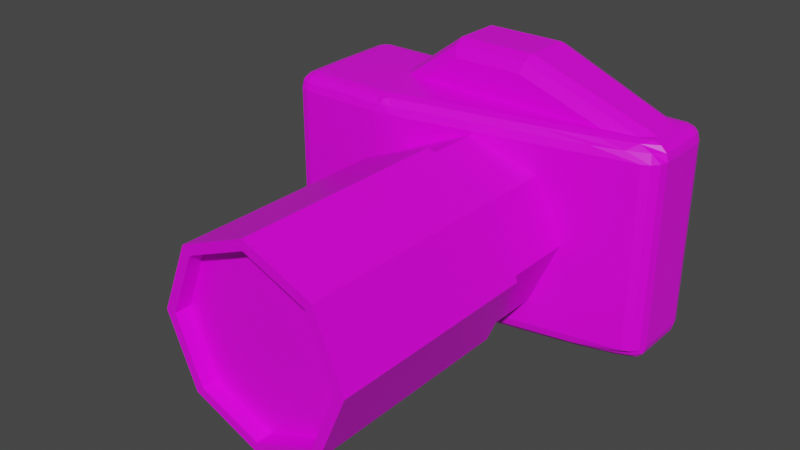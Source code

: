 # Source: Camera.blend  (saved by Blender 2.82.7; exported with 4.5.12 LTS)
import bpy
from mathutils import Matrix  # noqa: F401  (used for matrix-valued properties, if any)

bpy.ops.wm.read_factory_settings(use_empty=True)
scene = bpy.context.scene
scene.name = 'Scene'

# ---- collections
col_collection = bpy.data.collections.new('Collection'); scene.collection.children.link(col_collection)

# ---- images (referenced by path relative to the original .blend; pixels are not part of the script)
import os
ASSET_DIR = os.environ.get("B2B_ASSET_DIR", "")  # directory of the original .blend (textures are referenced by path, not embedded)
HERE = os.path.dirname(os.path.abspath(__file__))  # packed textures are extracted next to this script under _unpacked/

def load_image(name, relpath, width, height, colorspace="sRGB"):
    """Load a texture the original file referenced (path relative to the .blend, or extracted next to this script)."""
    p = next((c for c in (os.path.join(HERE, relpath), os.path.join(ASSET_DIR, relpath)) if relpath and os.path.exists(c)), "")
    if p:
        img = bpy.data.images.load(p, check_existing=True)
        img.name = name
    else:  # same state as the original file: an image datablock whose file is absent (Cycles renders it pink)
        img = bpy.data.images.new(name, width, height)
        img.source = "FILE"
        img.filepath = "//" + (relpath or name)
    img.colorspace_settings.name = colorspace
    return img
img_allcolors_png = load_image('allColors.png', 'allColors.png', 1024, 1024, 'sRGB')

# ---- materials (node trees are filled in below, after node groups)
mat_material = bpy.data.materials.new('Material')
mat_material.alpha_threshold = 0.0
mat_material.use_transparent_shadow = False
mat_material.line_color = (0.0, 0.0, 0.0, 1.0)

# ---- material node trees
mat_material.use_nodes = True; mat_material.node_tree.nodes.clear()
_N = mat_material.node_tree.nodes; _L = mat_material.node_tree.links
n0 = _N.new('ShaderNodeOutputMaterial'); n0.name = 'Material Output'; n0.location = (300, 300)
n1 = _N.new('ShaderNodeBsdfPrincipled'); n1.name = 'Principled BSDF'; n1.location = (10, 300)
n1.distribution = 'GGX'
n1.subsurface_method = 'BURLEY'
n1.inputs[2].default_value = 0.4
n1.inputs[3].default_value = 1.45
n1.inputs[27].default_value = (0.0, 0.0, 0.0, 1.0)
n1.inputs[28].default_value = 1.0
n2 = _N.new('ShaderNodeTexImage'); n2.name = 'Image Texture'; n2.location = (-409, 210)
n2.image = img_allcolors_png
_L.new(n1.outputs[0], n0.inputs[0])
_L.new(n2.outputs[0], n1.inputs[0])
n0.is_active_output = True

# ---- world
world_world = bpy.data.worlds.new('World'); scene.world = world_world
world_world.use_nodes = True; world_world.node_tree.nodes.clear()
_N = world_world.node_tree.nodes; _L = world_world.node_tree.links
n0 = _N.new('ShaderNodeOutputWorld'); n0.name = 'World Output'; n0.location = (300, 300)
n1 = _N.new('ShaderNodeBackground'); n1.name = 'Background'; n1.location = (10, 300)
n1.inputs[0].default_value = (0.05088, 0.05088, 0.05088, 1.0)
_L.new(n1.outputs[0], n0.inputs[0])
n0.is_active_output = True
world_world.color = (0.05088, 0.05088, 0.05088)
world_world.use_sun_shadow = False
world_world.sun_shadow_jitter_overblur = 0.0

# ---- meshes
me_cube = bpy.data.meshes.new('Cube')
me_cube.from_pydata([(3.904, 1.086, 1.918), (4.352, 0.6863, 2.758), (4.752, 0.6863, 2.358), (4.352, 1.033, 2.558), (4.552, 1.033, 2.358), (4.543, 0.981, 2.549), (4.552, 0.6863, 2.705), (4.352, 0.886, 2.705), (4.543, 0.8776, 2.653), (4.699, 0.886, 2.358), (4.699, 0.6863, 2.558), (4.647, 0.8776, 2.549), (4.352, 0.6863, -2.758), (3.904, 1.086, -1.918), (4.752, 0.6863, -2.358), (4.352, 0.886, -2.705), (4.552, 0.6863, -2.705), (4.543, 0.8776, -2.653), (4.552, 1.033, -2.358), (4.352, 1.033, -2.558), (4.543, 0.981, -2.549), (4.699, 0.6863, -2.558), (4.699, 0.886, -2.358), (4.647, 0.8776, -2.549), (-1.559, -2.308, 2.322), (-1.99, -1.984, 2.732), (-2.351, -2.384, 2.32), (-1.683, -2.272, 2.519), (-1.809, -2.345, 2.322), (-1.869, -2.31, 2.512), (-2.105, -2.18, 2.667), (-1.84, -2.154, 2.668), (-1.964, -2.256, 2.621), (-2.099, -2.373, 2.321), (-2.236, -2.325, 2.518), (-2.046, -2.327, 2.512), (-1.559, -2.308, -2.322), (-2.351, -2.384, -2.32), (-1.99, -1.984, -2.732), (-1.809, -2.345, -2.322), (-1.683, -2.272, -2.519), (-1.869, -2.31, -2.512), (-2.236, -2.325, -2.518), (-2.099, -2.373, -2.321), (-2.046, -2.327, -2.512), (-1.84, -2.154, -2.668), (-2.105, -2.18, -2.667), (-1.964, -2.256, -2.621), (-1.074, 1.086, 1.918), (-4.752, 0.6863, 2.358), (-4.352, 0.6863, 2.758), (-4.552, 1.033, 2.358), (-4.352, 1.033, 2.558), (-4.543, 0.981, 2.549), (-4.699, 0.6863, 2.558), (-4.699, 0.886, 2.358), (-4.647, 0.8776, 2.549), (-4.352, 0.886, 2.705), (-4.552, 0.6863, 2.705), (-4.543, 0.8776, 2.653), (-4.752, 0.6863, -2.358), (-1.074, 1.086, -1.918), (-4.352, 0.6863, -2.758), (-4.699, 0.886, -2.358), (-4.699, 0.6863, -2.558), (-4.647, 0.8776, -2.549), (-4.352, 1.033, -2.558), (-4.552, 1.033, -2.358), (-4.543, 0.981, -2.549), (-4.552, 0.6863, -2.705), (-4.352, 0.886, -2.705), (-4.543, 0.8776, -2.653), (-4.733, -1.984, 2.332), (-4.325, -2.384, 2.32), (-4.333, -1.984, 2.732), (-4.676, -2.183, 2.326), (-4.68, -1.984, 2.532), (-4.624, -2.175, 2.518), (-4.326, -2.33, 2.522), (-4.526, -2.33, 2.322), (-4.518, -2.278, 2.515), (-4.533, -1.984, 2.678), (-4.329, -2.184, 2.673), (-4.52, -2.175, 2.621), (-4.733, -1.984, -2.332), (-4.333, -1.984, -2.732), (-4.325, -2.384, -2.32), (-4.68, -1.984, -2.532), (-4.676, -2.183, -2.326), (-4.624, -2.175, -2.518), (-4.329, -2.184, -2.673), (-4.533, -1.984, -2.678), (-4.52, -2.175, -2.621), (-4.526, -2.33, -2.322), (-4.326, -2.33, -2.522), (-4.518, -2.278, -2.515), (-4.352, -0.6863, -2.758), (-4.343, -1.486, -2.746), (-4.744, -1.486, -2.346), (-4.752, -0.6863, -2.358), (-4.351, -0.9394, -2.756), (-4.548, -0.6863, -2.699), (-4.554, -0.9509, -2.694), (-4.54, -1.49, -2.687), (-4.348, -1.232, -2.752), (-4.552, -1.222, -2.69), (-4.748, -1.231, -2.352), (-4.684, -1.49, -2.543), (-4.685, -1.222, -2.556), (-4.693, -0.6863, -2.554), (-4.751, -0.9385, -2.356), (-4.688, -0.9506, -2.56), (-4.744, -1.486, 2.346), (-4.343, -1.486, 2.746), (-4.352, -0.6863, 2.758), (-4.752, -0.6863, 2.358), (-4.684, -1.49, 2.543), (-4.748, -1.231, 2.352), (-4.685, -1.222, 2.556), (-4.348, -1.232, 2.752), (-4.54, -1.49, 2.687), (-4.552, -1.222, 2.69), (-4.548, -0.6863, 2.699), (-4.351, -0.9394, 2.756), (-4.554, -0.9509, 2.694), (-4.751, -0.9385, 2.356), (-4.693, -0.6863, 2.554), (-4.688, -0.9506, 2.56), (4.359, -1.162, 2.356), (4.752, -0.6863, 2.358), (4.352, -0.6863, 2.758), (0.582, -1.486, 2.746), (4.552, -1.066, 2.357), (3.174, -1.332, 2.546), (3.936, -1.132, 2.557), (4.693, -0.6863, 2.554), (4.694, -0.8934, 2.357), (4.458, -0.9159, 2.561), (3.847, -0.8171, 2.757), (4.548, -0.6863, 2.699), (4.161, -0.8882, 2.694), (1.792, -1.451, 2.689), (2.467, -1.111, 2.752), (3.25, -1.145, 2.691), (4.359, -1.162, -2.356), (0.582, -1.486, -2.746), (4.352, -0.6863, -2.758), (4.752, -0.6863, -2.358), (3.174, -1.332, -2.546), (4.552, -1.066, -2.357), (3.936, -1.132, -2.557), (2.467, -1.111, -2.756), (1.792, -1.451, -2.689), (3.25, -1.145, -2.692), (4.548, -0.6863, -2.699), (3.847, -0.8171, -2.76), (4.161, -0.8882, -2.695), (4.694, -0.8934, -2.357), (4.693, -0.6863, -2.554), (4.458, -0.9159, -2.561), (0.4233, -1.405, 2.251), (0.4233, -4.199, 2.239), (2.044, -1.404, 1.58), (2.044, -4.198, 1.567), (2.715, -1.402, -0.04073), (2.715, -4.195, -0.05333), (2.044, -1.399, -1.661), (2.044, -4.193, -1.674), (0.4233, -1.398, -2.333), (0.4233, -4.192, -2.345), (-1.197, -1.399, -1.661), (-1.197, -4.193, -1.674), (-1.869, -1.402, -0.04073), (-1.869, -4.195, -0.05333), (-1.197, -1.404, 1.58), (-1.197, -4.198, 1.567), (0.4233, -3.486, 2.445), (0.4233, -9.021, 2.171), (2.181, -3.484, 1.717), (1.997, -9.019, 1.52), (2.909, -3.48, -0.0402), (2.648, -9.015, -0.05386), (2.181, -3.475, -1.798), (1.997, -9.011, -1.627), (0.4233, -3.473, -2.525), (0.4233, -9.009, -2.279), (-1.334, -3.475, -1.798), (-1.15, -9.011, -1.627), (-2.062, -3.48, -0.0402), (-1.802, -9.015, -0.05386), (-1.334, -3.484, 1.717), (-1.15, -9.019, 1.52), (-2.009, -0.8236, 2.67), (-2.685, -0.4242, 2.66), (-2.487, -0.7066, 2.665), (-0.8676, -0.8236, 3.52), (-1.0, -0.4241, 3.92), (-0.9612, -0.7066, 3.803), (-2.685, 0.5405, 2.649), (-0.8033, 0.9966, 2.828), (-2.494, 0.8199, 2.647), (-0.7951, 1.058, 3.329), (-1.0, 0.7754, 3.92), (-0.9602, 1.038, 3.805), (4.493, -0.4242, 2.709), (3.272, -0.8236, 2.714), (4.125, -0.7066, 2.716), (0.933, -0.8236, 3.52), (1.0, -0.4241, 3.92), (0.9804, -0.7066, 3.803), (0.8956, 0.9886, 2.818), (4.544, 0.3935, 2.679), (4.22, 0.6821, 2.668), (1.0, 0.7754, 3.92), (0.8928, 1.016, 3.34), (0.9792, 1.025, 3.808), (2.181, -9.02, 1.704), (0.4233, -9.022, 2.431), (2.909, -9.015, -0.05386), (2.181, -9.011, -1.811), (0.4233, -9.009, -2.539), (-1.334, -9.011, -1.811), (-2.062, -9.015, -0.05386), (-1.334, -9.02, 1.704), (1.639, -8.609, 1.163), (0.4233, -8.611, 1.667), (2.143, -8.606, -0.05276), (1.639, -8.603, -1.269), (0.4233, -8.601, -1.772), (-0.7927, -8.603, -1.269), (-1.296, -8.606, -0.05276), (-0.7927, -8.609, 1.163), (-4.352, 1.086, -2.358), (4.352, 1.086, -2.358), (4.352, 1.086, 2.358), (-4.352, 1.086, 2.358), (-1.074, 0.8947, -1.918), (3.904, 0.8947, -1.918), (3.904, 0.8947, 1.918), (-1.074, 0.8947, 1.918), (-0.8641, 1.104, 3.527), (-2.031, 0.9277, 2.647), (0.9288, 1.059, 3.538), (3.403, 0.8157, 2.661), (-0.7283, 1.129, 3.257), (-0.7343, 1.079, 2.887), (0.8275, 1.089, 3.266), (0.8296, 1.073, 2.878), (-0.794, 1.136, 3.323), (-0.8021, 1.074, 2.821), (0.894, 1.093, 3.333), (0.8967, 1.066, 2.811), (-0.8081, 0.6582, 3.298), (-0.8141, 0.6079, 2.928), (0.7477, 0.6178, 3.307), (0.7498, 0.602, 2.919), (1.997, -8.61, 1.521), (0.4233, -8.612, 2.172), (2.648, -8.606, -0.05276), (1.997, -8.602, -1.626), (0.4233, -8.6, -2.278), (-1.15, -8.602, -1.626), (-1.802, -8.606, -0.05276), (-1.15, -8.61, 1.521), (1.819, -8.61, 1.343), (0.4233, -8.611, 1.921), (2.397, -8.606, -0.05276), (1.819, -8.602, -1.448), (0.4233, -8.601, -2.027), (-0.9724, -8.602, -1.448), (-1.551, -8.606, -0.05276), (-0.9724, -8.61, 1.343)], [], [(62, 12, 146, 96), (74, 25, 131, 113), (84, 72, 112, 98), (24, 36, 144, 128), (1, 50, 114, 130), (14, 2, 129, 147), (37, 26, 73, 86), (38, 85, 97, 145), (99, 115, 49, 60), (234, 3, 5, 4), (3, 7, 8, 5), (1, 6, 8, 7), (6, 10, 11, 8), (2, 9, 11, 10), (9, 4, 5, 11), (5, 8, 11), (12, 15, 17, 16), (15, 19, 20, 17), (233, 18, 20, 19), (18, 22, 23, 20), (14, 21, 23, 22), (21, 16, 17, 23), (17, 20, 23), (24, 27, 29, 28), (27, 31, 32, 29), (25, 30, 32, 31), (30, 34, 35, 32), (26, 33, 35, 34), (33, 28, 29, 35), (29, 32, 35), (36, 39, 41, 40), (39, 43, 44, 41), (37, 42, 44, 43), (42, 46, 47, 44), (38, 45, 47, 46), (45, 40, 41, 47), (41, 44, 47), (235, 51, 53, 52), (51, 55, 56, 53), (49, 54, 56, 55), (54, 58, 59, 56), (50, 57, 59, 58), (57, 52, 53, 59), (53, 56, 59), (60, 63, 65, 64), (63, 67, 68, 65), (232, 66, 68, 67), (66, 70, 71, 68), (62, 69, 71, 70), (69, 64, 65, 71), (65, 68, 71), (72, 75, 77, 76), (75, 79, 80, 77), (73, 78, 80, 79), (78, 82, 83, 80), (74, 81, 83, 82), (81, 76, 77, 83), (77, 80, 83), (84, 87, 89, 88), (87, 91, 92, 89), (85, 90, 92, 91), (90, 94, 95, 92), (86, 93, 95, 94), (93, 88, 89, 95), (89, 92, 95), (96, 100, 102, 101), (100, 104, 105, 102), (97, 103, 105, 104), (103, 107, 108, 105), (98, 106, 108, 107), (106, 110, 111, 108), (99, 109, 111, 110), (109, 101, 102, 111), (102, 105, 108, 111), (112, 116, 118, 117), (116, 120, 121, 118), (113, 119, 121, 120), (119, 123, 124, 121), (114, 122, 124, 123), (122, 126, 127, 124), (115, 125, 127, 126), (125, 117, 118, 127), (118, 121, 124, 127), (128, 132, 134, 133), (132, 136, 137, 134), (129, 135, 137, 136), (135, 139, 140, 137), (130, 138, 140, 139), (138, 142, 143, 140), (131, 141, 143, 142), (141, 133, 134, 143), (134, 137, 140, 143), (144, 148, 150, 149), (148, 152, 153, 150), (145, 151, 153, 152), (151, 155, 156, 153), (146, 154, 156, 155), (154, 158, 159, 156), (147, 157, 159, 158), (157, 149, 150, 159), (150, 153, 156, 159), (62, 96, 101, 69), (69, 101, 109, 64), (64, 109, 99, 60), (12, 62, 70, 15), (15, 70, 66, 19), (19, 66, 232, 233), (2, 14, 22, 9), (9, 22, 18, 4), (4, 18, 233, 234), (98, 112, 117, 106), (106, 117, 125, 110), (110, 125, 115, 99), (128, 144, 149, 132), (132, 149, 157, 136), (136, 157, 147, 129), (235, 232, 67, 51), (51, 67, 63, 55), (55, 63, 60, 49), (130, 114, 123, 138), (138, 123, 119, 142), (142, 119, 113, 131), (1, 130, 139, 6), (6, 139, 135, 10), (10, 135, 129, 2), (96, 146, 155, 100), (100, 155, 151, 104), (104, 151, 145, 97), (114, 50, 58, 122), (122, 58, 54, 126), (126, 54, 49, 115), (50, 1, 7, 57), (57, 7, 3, 52), (52, 3, 234, 235), (146, 12, 16, 154), (154, 16, 21, 158), (158, 21, 14, 147), (86, 73, 79, 93), (93, 79, 75, 88), (88, 75, 72, 84), (26, 37, 43, 33), (33, 43, 39, 28), (28, 39, 36, 24), (25, 74, 82, 30), (30, 82, 78, 34), (34, 78, 73, 26), (85, 38, 46, 90), (90, 46, 42, 94), (94, 42, 37, 86), (97, 85, 91, 103), (103, 91, 87, 107), (107, 87, 84, 98), (74, 113, 120, 81), (81, 120, 116, 76), (76, 116, 112, 72), (131, 25, 31, 141), (141, 31, 27, 133), (133, 27, 24, 128), (38, 145, 152, 45), (45, 152, 148, 40), (40, 148, 144, 36), (48, 0, 238, 239), (160, 161, 163, 162), (162, 163, 165, 164), (164, 165, 167, 166), (166, 167, 169, 168), (168, 169, 171, 170), (170, 171, 173, 172), (163, 161, 175, 173, 171, 169, 167, 165), (172, 173, 175, 174), (174, 175, 161, 160), (160, 162, 164, 166, 168, 170, 172, 174), (176, 217, 216, 178), (178, 216, 218, 180), (180, 218, 219, 182), (182, 219, 220, 184), (184, 220, 221, 186), (186, 221, 222, 188), (191, 189, 262, 263), (188, 222, 223, 190), (190, 223, 217, 176), (176, 178, 180, 182, 184, 186, 188, 190), (205, 207, 195, 192), (211, 213, 208, 204), (213, 202, 196, 208), (193, 196, 202, 198), (214, 210, 251, 250), (192, 195, 197, 194), (194, 197, 196, 193), (240, 241, 200, 203), (203, 200, 198, 202), (202, 213, 215, 203), (203, 215, 242, 240), (213, 211, 212, 215), (215, 212, 243, 242), (207, 205, 206, 209), (209, 206, 204, 208), (208, 196, 197, 209), (209, 197, 195, 207), (198, 200, 241, 243, 212, 211, 204, 206, 205, 192, 194, 193), (177, 179, 216, 217), (179, 181, 218, 216), (181, 183, 219, 218), (183, 185, 220, 219), (185, 187, 221, 220), (187, 189, 222, 221), (189, 191, 223, 222), (191, 177, 217, 223), (224, 225, 231, 230, 229, 228, 227, 226), (187, 185, 260, 261), (183, 181, 258, 259), (179, 177, 257, 256), (177, 191, 263, 257), (189, 187, 261, 262), (185, 183, 259, 260), (181, 179, 256, 258), (61, 13, 233, 232), (13, 0, 234, 233), (48, 61, 232, 235), (0, 48, 235, 234), (236, 239, 238, 237), (0, 13, 237, 238), (61, 48, 239, 236), (13, 61, 236, 237), (201, 199, 241, 240), (214, 201, 240, 242), (210, 214, 242, 243), (199, 210, 243, 241), (246, 247, 255, 254), (199, 201, 248, 249), (210, 199, 249, 251), (201, 214, 250, 248), (244, 245, 249, 248), (246, 244, 248, 250), (247, 246, 250, 251), (245, 247, 251, 249), (253, 252, 254, 255), (245, 244, 252, 253), (247, 245, 253, 255), (244, 246, 254, 252), (265, 264, 256, 257), (264, 266, 258, 256), (266, 267, 259, 258), (267, 268, 260, 259), (268, 269, 261, 260), (269, 270, 262, 261), (270, 271, 263, 262), (271, 265, 257, 263), (225, 224, 264, 265), (224, 226, 266, 264), (226, 227, 267, 266), (227, 228, 268, 267), (228, 229, 269, 268), (229, 230, 270, 269), (230, 231, 271, 270), (231, 225, 265, 271)])
_uv = me_cube.uv_layers.new(name='UVMap')
_uv.uv.foreach_set('vector', [0.9847, 0.02941, 0.9847, 0.02941, 0.9847, 0.02941, 0.9847, 0.02941, 0.9847, 0.02941, 0.9847, 0.02941, 0.9847, 0.02941, 0.9847, 0.02941, 0.9847, 0.02941, 0.9847, 0.02941, 0.9847, 0.02941, 0.9847, 0.02941, 0.9847, 0.02941, 0.9847, 0.02941, 0.9847, 0.02941, 0.9847, 0.02941, 0.9847, 0.02941, 0.9847, 0.02941, 0.9847, 0.02941, 0.9847, 0.02941, 0.9847, 0.02941, 0.9847, 0.02941, 0.9847, 0.02941, 0.9847, 0.02941, 0.9847, 0.02941, 0.9847, 0.02941, 0.9847, 0.02941, 0.9847, 0.02941, 0.9847, 0.02941, 0.9847, 0.02941, 0.9847, 0.02941, 0.9847, 0.02941, 0.9847, 0.02941, 0.9847, 0.02941, 0.9847, 0.02941, 0.9847, 0.02941, 0.9847, 0.02941, 0.9847, 0.02941, 0.9847, 0.02941, 0.9847, 0.02941, 0.9847, 0.02941, 0.9847, 0.02941, 0.9847, 0.02941, 0.9847, 0.02941, 0.9847, 0.02941, 0.9847, 0.02941, 0.9847, 0.02941, 0.9847, 0.02941, 0.9847, 0.02941, 0.9847, 0.02941, 0.9847, 0.02941, 0.9847, 0.02941, 0.9847, 0.02941, 0.9847, 0.02941, 0.9847, 0.02941, 0.9847, 0.02941, 0.9847, 0.02941, 0.9847, 0.02941, 0.9847, 0.02941, 0.9847, 0.02941, 0.9847, 0.02941, 0.9847, 0.02941, 0.9847, 0.02941, 0.9847, 0.02941, 0.9847, 0.02941, 0.9847, 0.02941, 0.9847, 0.02941, 0.9847, 0.02941, 0.9847, 0.02941, 0.9847, 0.02941, 0.9847, 0.02941, 0.9847, 0.02941, 0.9847, 0.02941, 0.9847, 0.02941, 0.9847, 0.02941, 0.9847, 0.02941, 0.9847, 0.02941, 0.9847, 0.02941, 0.9847, 0.02941, 0.9847, 0.02941, 0.9847, 0.02941, 0.9847, 0.02941, 0.9847, 0.02941, 0.9847, 0.02941, 0.9847, 0.02941, 0.9847, 0.02941, 0.9847, 0.02941, 0.9847, 0.02941, 0.9847, 0.02941, 0.9847, 0.02941, 0.9847, 0.02941, 0.9847, 0.02941, 0.9847, 0.02941, 0.9847, 0.02941, 0.9847, 0.02941, 0.9847, 0.02941, 0.9847, 0.02941, 0.9847, 0.02941, 0.9847, 0.02941, 0.9847, 0.02941, 0.9847, 0.02941, 0.9847, 0.02941, 0.9847, 0.02941, 0.9847, 0.02941, 0.9847, 0.02941, 0.9847, 0.02941, 0.9847, 0.02941, 0.9847, 0.02941, 0.9847, 0.02941, 0.9847, 0.02941, 0.9847, 0.02941, 0.9847, 0.02941, 0.9847, 0.02941, 0.9847, 0.02941, 0.9847, 0.02941, 0.9847, 0.02941, 0.9847, 0.02941, 0.9847, 0.02941, 0.9847, 0.02941, 0.9847, 0.02941, 0.9847, 0.02941, 0.9847, 0.02941, 0.9847, 0.02941, 0.9847, 0.02941, 0.9847, 0.02941, 0.9847, 0.02941, 0.9847, 0.02941, 0.9847, 0.02941, 0.9847, 0.02941, 0.9847, 0.02941, 0.9847, 0.02941, 0.9847, 0.02941, 0.9847, 0.02941, 0.9847, 0.02941, 0.9847, 0.02941, 0.9847, 0.02941, 0.9847, 0.02941, 0.9847, 0.02941, 0.9847, 0.02941, 0.9847, 0.02941, 0.9847, 0.02941, 0.9847, 0.02941, 0.9847, 0.02941, 0.9847, 0.02941, 0.9847, 0.02941, 0.9847, 0.02941, 0.9847, 0.02941, 0.9847, 0.02941, 0.9847, 0.02941, 0.9847, 0.02941, 0.9847, 0.02941, 0.9847, 0.02941, 0.9847, 0.02941, 0.9847, 0.02941, 0.9847, 0.02941, 0.9847, 0.02941, 0.9847, 0.02941, 0.9847, 0.02941, 0.9847, 0.02941, 0.9847, 0.02941, 0.9841, 0.02995, 0.9841, 0.02995, 0.9841, 0.02995, 0.9841, 0.02995, 0.9841, 0.02995, 0.9841, 0.02995, 0.9841, 0.02995, 0.9841, 0.02995, 0.9847, 0.02941, 0.9847, 0.02941, 0.9847, 0.02941, 0.9847, 0.02941, 0.9847, 0.02941, 0.9847, 0.02941, 0.9847, 0.02941, 0.9847, 0.02941, 0.9847, 0.02941, 0.9847, 0.02941, 0.9847, 0.02941, 0.9847, 0.02941, 0.9847, 0.02941, 0.9847, 0.02941, 0.9847, 0.02941, 0.9847, 0.02941, 0.9847, 0.02941, 0.9847, 0.02941, 0.9847, 0.02941, 0.9847, 0.02941, 0.9847, 0.02941, 0.9847, 0.02941, 0.9847, 0.02941, 0.9847, 0.02941, 0.9847, 0.02941, 0.9847, 0.02941, 0.9847, 0.02941, 0.9847, 0.02941, 0.9847, 0.02941, 0.9847, 0.02941, 0.9847, 0.02941, 0.9847, 0.02941, 0.9847, 0.02941, 0.9847, 0.02941, 0.9847, 0.02941, 0.9847, 0.02941, 0.9847, 0.02941, 0.9847, 0.02941, 0.9847, 0.02941, 0.9847, 0.02941, 0.9847, 0.02941, 0.9847, 0.02941, 0.9847, 0.02941, 0.9847, 0.02941, 0.9847, 0.02941, 0.9847, 0.02941, 0.9847, 0.02941, 0.9847, 0.02941, 0.9847, 0.02941, 0.9847, 0.02941, 0.9847, 0.02941, 0.9847, 0.02941, 0.9847, 0.02941, 0.9847, 0.02941, 0.9847, 0.02941, 0.9847, 0.02941, 0.9847, 0.02941, 0.9847, 0.02941, 0.9847, 0.02941, 0.9847, 0.02941, 0.9847, 0.02941, 0.9847, 0.02941, 0.9847, 0.02941, 0.9847, 0.02941, 0.9847, 0.02941, 0.9847, 0.02941, 0.9847, 0.02941, 0.9847, 0.02941, 0.9847, 0.02941, 0.9847, 0.02941, 0.9847, 0.02941, 0.9847, 0.02941, 0.9847, 0.02941, 0.9847, 0.02941, 0.9847, 0.02941, 0.9847, 0.02941, 0.9847, 0.02941, 0.9847, 0.02941, 0.9847, 0.02941, 0.9847, 0.02941, 0.9847, 0.02941, 0.9847, 0.02941, 0.9847, 0.02941, 0.9847, 0.02941, 0.9847, 0.02941, 0.9847, 0.02941, 0.9847, 0.02941, 0.9847, 0.02941, 0.9847, 0.02941, 0.9847, 0.02941, 0.9847, 0.02941, 0.9847, 0.02941, 0.9847, 0.02941, 0.9847, 0.02941, 0.9847, 0.02941, 0.9847, 0.02941, 0.9847, 0.02941, 0.9847, 0.02941, 0.9847, 0.02941, 0.9847, 0.02941, 0.9847, 0.02941, 0.9847, 0.02941, 0.9847, 0.02941, 0.9847, 0.02941, 0.9847, 0.02941, 0.9847, 0.02941, 0.9847, 0.02941, 0.9847, 0.02941, 0.9847, 0.02941, 0.9847, 0.02941, 0.9847, 0.02941, 0.9847, 0.02941, 0.9847, 0.02941, 0.9847, 0.02941, 0.9847, 0.02941, 0.9847, 0.02941, 0.9847, 0.02941, 0.9847, 0.02941, 0.9847, 0.02941, 0.9847, 0.02941, 0.9847, 0.02941, 0.9847, 0.02941, 0.9847, 0.02941, 0.9847, 0.02941, 0.9847, 0.02941, 0.9847, 0.02941, 0.9847, 0.02941, 0.9847, 0.02941, 0.9847, 0.02941, 0.9847, 0.02941, 0.9847, 0.02941, 0.9847, 0.02941, 0.9847, 0.02941, 0.9847, 0.02941, 0.9847, 0.02941, 0.9847, 0.02941, 0.9847, 0.02941, 0.9847, 0.02941, 0.9847, 0.02941, 0.9847, 0.02941, 0.9847, 0.02941, 0.9847, 0.02941, 0.9847, 0.02941, 0.9847, 0.02941, 0.9847, 0.02941, 0.9847, 0.02941, 0.9847, 0.02941, 0.9847, 0.02941, 0.9847, 0.02941, 0.9847, 0.02941, 0.9847, 0.02941, 0.9847, 0.02941, 0.9847, 0.02941, 0.9847, 0.02941, 0.9847, 0.02941, 0.9847, 0.02941, 0.9847, 0.02941, 0.9847, 0.02941, 0.9847, 0.02941, 0.9847, 0.02941, 0.9847, 0.02941, 0.9847, 0.02941, 0.9847, 0.02941, 0.9847, 0.02941, 0.9847, 0.02941, 0.9847, 0.02941, 0.9847, 0.02941, 0.9847, 0.02941, 0.9847, 0.02941, 0.9847, 0.02941, 0.9847, 0.02941, 0.9847, 0.02941, 0.9847, 0.02941, 0.9847, 0.02941, 0.9847, 0.02941, 0.9847, 0.02941, 0.9847, 0.02941, 0.9847, 0.02941, 0.9847, 0.02941, 0.9847, 0.02941, 0.9847, 0.02941, 0.9847, 0.02941, 0.9847, 0.02941, 0.9847, 0.02941, 0.9847, 0.02941, 0.9847, 0.02941, 0.9847, 0.02941, 0.9847, 0.02941, 0.9847, 0.02941, 0.9847, 0.02941, 0.9847, 0.02941, 0.9847, 0.02941, 0.9847, 0.02941, 0.9847, 0.02941, 0.9847, 0.02941, 0.9847, 0.02941, 0.9847, 0.02941, 0.9847, 0.02941, 0.9847, 0.02941, 0.9847, 0.02941, 0.9847, 0.02941, 0.9847, 0.02941, 0.9847, 0.02941, 0.9847, 0.02941, 0.9847, 0.02941, 0.9847, 0.02941, 0.9847, 0.02941, 0.9847, 0.02941, 0.9847, 0.02941, 0.9847, 0.02941, 0.9847, 0.02941, 0.9847, 0.02941, 0.9847, 0.02941, 0.9847, 0.02941, 0.9847, 0.02941, 0.9847, 0.02941, 0.9847, 0.02941, 0.9847, 0.02941, 0.9847, 0.02941, 0.9847, 0.02941, 0.9847, 0.02941, 0.9847, 0.02941, 0.9847, 0.02941, 0.9847, 0.02941, 0.9847, 0.02941, 0.9847, 0.02941, 0.9847, 0.02941, 0.9847, 0.02941, 0.9847, 0.02941, 0.9847, 0.02941, 0.9847, 0.02941, 0.9847, 0.02941, 0.9847, 0.02941, 0.9847, 0.02941, 0.9847, 0.02941, 0.9847, 0.02941, 0.9847, 0.02941, 0.9847, 0.02941, 0.9847, 0.02941, 0.9847, 0.02941, 0.9847, 0.02941, 0.9847, 0.02941, 0.9847, 0.02941, 0.9847, 0.02941, 0.9847, 0.02941, 0.9847, 0.02941, 0.9847, 0.02941, 0.9847, 0.02941, 0.9847, 0.02941, 0.9847, 0.02941, 0.9847, 0.02941, 0.9847, 0.02941, 0.9847, 0.02941, 0.9847, 0.02941, 0.9847, 0.02941, 0.9847, 0.02941, 0.9847, 0.02941, 0.9847, 0.02941, 0.9847, 0.02941, 0.9847, 0.02941, 0.9847, 0.02941, 0.9847, 0.02941, 0.9847, 0.02941, 0.9847, 0.02941, 0.9847, 0.02941, 0.9847, 0.02941, 0.9847, 0.02941, 0.9847, 0.02941, 0.9847, 0.02941, 0.9847, 0.02941, 0.9847, 0.02941, 0.9847, 0.02941, 0.9847, 0.02941, 0.9847, 0.02941, 0.9847, 0.02941, 0.9847, 0.02941, 0.9847, 0.02941, 0.9847, 0.02941, 0.9847, 0.02941, 0.9847, 0.02941, 0.9847, 0.02941, 0.9847, 0.02941, 0.9847, 0.02941, 0.9847, 0.02941, 0.9847, 0.02941, 0.9847, 0.02941, 0.9847, 0.02941, 0.9847, 0.02941, 0.9847, 0.02941, 0.9847, 0.02941, 0.9847, 0.02941, 0.9847, 0.02941, 0.9847, 0.02941, 0.9847, 0.02941, 0.9847, 0.02941, 0.9847, 0.02941, 0.9847, 0.02941, 0.9847, 0.02941, 0.9847, 0.02941, 0.9847, 0.02941, 0.9847, 0.02941, 0.9847, 0.02941, 0.9847, 0.02941, 0.9847, 0.02941, 0.9847, 0.02941, 0.9847, 0.02941, 0.9847, 0.02941, 0.9847, 0.02941, 0.9847, 0.02941, 0.9847, 0.02941, 0.9847, 0.02941, 0.9847, 0.02941, 0.9847, 0.02941, 0.9847, 0.02941, 0.9847, 0.02941, 0.9847, 0.02941, 0.9847, 0.02941, 0.9847, 0.02941, 0.9847, 0.02941, 0.9847, 0.02941, 0.9847, 0.02941, 0.9847, 0.02941, 0.9847, 0.02941, 0.9847, 0.02941, 0.9847, 0.02941, 0.9847, 0.02941, 0.9847, 0.02941, 0.9847, 0.02941, 0.9847, 0.02941, 0.9847, 0.02941, 0.9847, 0.02941, 0.9847, 0.02941, 0.9847, 0.02941, 0.9847, 0.02941, 0.9847, 0.02941, 0.9847, 0.02941, 0.9847, 0.02941, 0.9847, 0.02941, 0.9847, 0.02941, 0.9847, 0.02941, 0.9847, 0.02941, 0.9847, 0.02941, 0.9847, 0.02941, 0.9847, 0.02941, 0.9847, 0.02941, 0.9847, 0.02941, 0.9847, 0.02941, 0.9847, 0.02941, 0.9847, 0.02941, 0.9847, 0.02941, 0.9847, 0.02941, 0.9847, 0.02941, 0.9847, 0.02941, 0.9847, 0.02941, 0.9847, 0.02941, 0.9847, 0.02941, 0.9847, 0.02941, 0.9847, 0.02941, 0.9847, 0.02941, 0.9847, 0.02941, 0.9847, 0.02941, 0.9847, 0.02941, 0.9847, 0.02941, 0.9847, 0.02941, 0.9847, 0.02941, 0.9847, 0.02941, 0.9847, 0.02941, 0.9847, 0.02941, 0.9847, 0.02941, 0.9847, 0.02941, 0.9847, 0.02941, 0.9847, 0.02941, 0.9847, 0.02941, 0.9847, 0.02941, 0.9847, 0.02941, 0.9847, 0.02941, 0.9847, 0.02941, 0.9847, 0.02941, 0.9847, 0.02941, 0.9847, 0.02941, 0.9847, 0.02941, 0.9847, 0.02941, 0.9847, 0.02941, 0.9847, 0.02941, 0.9847, 0.02941, 0.9847, 0.02941, 0.9847, 0.02941, 0.9847, 0.02941, 0.9847, 0.02941, 0.9847, 0.02941, 0.9847, 0.02941, 0.9847, 0.02941, 0.9847, 0.02941, 0.9847, 0.02941, 0.9847, 0.02941, 0.9847, 0.02941, 0.9847, 0.02941, 0.9847, 0.02941, 0.9847, 0.02941, 0.9847, 0.02941, 0.9847, 0.02941, 0.9847, 0.02941, 0.9847, 0.02941, 0.9847, 0.02941, 0.9847, 0.02941, 0.9847, 0.02941, 0.9847, 0.02941, 0.9847, 0.02941, 0.9847, 0.02941, 0.9847, 0.02941, 0.9847, 0.02941, 0.9847, 0.02941, 0.9847, 0.02941, 0.9847, 0.02941, 0.9847, 0.02941, 0.9847, 0.02941, 0.9847, 0.02941, 0.9847, 0.02941, 0.9847, 0.02941, 0.9847, 0.02941, 0.9847, 0.02941, 0.9847, 0.02941, 0.9847, 0.02941, 0.9847, 0.02941, 0.9847, 0.02941, 0.9847, 0.02941, 0.9847, 0.02941, 0.9847, 0.02941, 0.9847, 0.02941, 0.9847, 0.02941, 0.9847, 0.02941, 0.9847, 0.02941, 0.9847, 0.02941, 0.9847, 0.02941, 0.9847, 0.02941, 0.9847, 0.02941, 0.9847, 0.02941, 0.9847, 0.02941, 0.9847, 0.02941, 0.9847, 0.02941, 0.9847, 0.02941, 0.9847, 0.02941, 0.9847, 0.02941, 0.9847, 0.02941, 0.9847, 0.02941, 0.9847, 0.02941, 0.9847, 0.02941, 0.9847, 0.02941, 0.9847, 0.02941, 0.9847, 0.02941, 0.9847, 0.02941, 0.9847, 0.02941, 0.9847, 0.02941, 0.9847, 0.02941, 0.9847, 0.02941, 0.9847, 0.02941, 0.9847, 0.02941, 0.9847, 0.02941, 0.9847, 0.02941, 0.9847, 0.02941, 0.9847, 0.02941, 0.9847, 0.02941, 0.9847, 0.02941, 0.9847, 0.02941, 0.9847, 0.02941, 0.9847, 0.02941, 0.9847, 0.02941, 0.9847, 0.02941, 0.9847, 0.02941, 0.9847, 0.02941, 0.9847, 0.02941, 0.9847, 0.02941, 0.9847, 0.02941, 0.9847, 0.02941, 0.9847, 0.02941, 0.9847, 0.02941, 0.9847, 0.02941, 0.9847, 0.02941, 0.9847, 0.02941, 0.9847, 0.02941, 0.9847, 0.02941, 0.9847, 0.02941, 0.9847, 0.02941, 0.9847, 0.02941, 0.9847, 0.02941, 0.9847, 0.02941, 0.9847, 0.02941, 0.9847, 0.02941, 0.9847, 0.02941, 0.9847, 0.02941, 0.9847, 0.02941, 0.9847, 0.02941, 0.9847, 0.02941, 0.9847, 0.02941, 0.9847, 0.02941, 0.9847, 0.02941, 0.9841, 0.02995, 0.9841, 0.02995, 0.9841, 0.02995, 0.9841, 0.02995, 0.9841, 0.02995, 0.9841, 0.02995, 0.9841, 0.02995, 0.9841, 0.02995, 0.9847, 0.02941, 0.9847, 0.02941, 0.9847, 0.02941, 0.9847, 0.02941, 0.9847, 0.02941, 0.9847, 0.02941, 0.9847, 0.02941, 0.9847, 0.02941, 0.9841, 0.02995, 0.9841, 0.02995, 0.9841, 0.02995, 0.9841, 0.02995, 0.9841, 0.02995, 0.9841, 0.02995, 0.9841, 0.02995, 0.9841, 0.02995, 0.9847, 0.02941, 0.9847, 0.02941, 0.9847, 0.02941, 0.9847, 0.02941, 0.9847, 0.02941, 0.9847, 0.02941, 0.9847, 0.02941, 0.9847, 0.02941, 0.9847, 0.02941, 0.9847, 0.02941, 0.9847, 0.02941, 0.9847, 0.02941, 0.9847, 0.02941, 0.9847, 0.02941, 0.9847, 0.02941, 0.9847, 0.02941, 0.9847, 0.02941, 0.9847, 0.02941, 0.9847, 0.02941, 0.9847, 0.02941, 0.9847, 0.02941, 0.9847, 0.02941, 0.9847, 0.02941, 0.9847, 0.02941, 0.9847, 0.02941, 0.9847, 0.02941, 0.9847, 0.02941, 0.9847, 0.02941, 0.9847, 0.02941, 0.9847, 0.02941, 0.9847, 0.02941, 0.9847, 0.02941, 0.9847, 0.02941, 0.9847, 0.02941, 0.9847, 0.02941, 0.9847, 0.02941, 0.9847, 0.02941, 0.9847, 0.02941, 0.9847, 0.02941, 0.9847, 0.02941, 0.9847, 0.02941, 0.9847, 0.02941, 0.9847, 0.02941, 0.9847, 0.02941, 0.9847, 0.02941, 0.9847, 0.02941, 0.9847, 0.02941, 0.9847, 0.02941, 0.9847, 0.02941, 0.9847, 0.02941, 0.9847, 0.02941, 0.9847, 0.02941, 0.9847, 0.02941, 0.9847, 0.02941, 0.9847, 0.02941, 0.9847, 0.02941, 0.9847, 0.02941, 0.9847, 0.02941, 0.9847, 0.02941, 0.9847, 0.02941, 0.9847, 0.02941, 0.9847, 0.02941, 0.9847, 0.02941, 0.9847, 0.02941, 0.9847, 0.02941, 0.9847, 0.02941, 0.9847, 0.02941, 0.9847, 0.02941, 0.9847, 0.02941, 0.9847, 0.02941, 0.9847, 0.02941, 0.9847, 0.02941, 0.9847, 0.02941, 0.9847, 0.02941, 0.9847, 0.02941, 0.9847, 0.02941, 0.9847, 0.02941, 0.9847, 0.02941, 0.9847, 0.02941, 0.9847, 0.02941, 0.9847, 0.02941, 0.9847, 0.02941, 0.9847, 0.02941, 0.9847, 0.02941, 0.9847, 0.02941, 0.9847, 0.02941, 0.9847, 0.02941, 0.9847, 0.02941, 0.9847, 0.02941, 0.9847, 0.02941, 0.9847, 0.02941, 0.9847, 0.02941, 0.9847, 0.02941, 0.9847, 0.02941, 0.9847, 0.02941, 0.9847, 0.02941, 0.9847, 0.02941, 0.9847, 0.02941, 0.9847, 0.02941, 0.9847, 0.02941, 0.9847, 0.02941, 0.9847, 0.02941, 0.9847, 0.02941, 0.9847, 0.02941, 0.9847, 0.02941, 0.9847, 0.02941, 0.9847, 0.02941, 0.9847, 0.02941, 0.9847, 0.02941, 0.9847, 0.02941, 0.9847, 0.02941, 0.9847, 0.02941, 0.9841, 0.02995, 0.9841, 0.02995, 0.9841, 0.02995, 0.9841, 0.02995, 0.9841, 0.02995, 0.9841, 0.02995, 0.9841, 0.02995, 0.9841, 0.02995, 0.9841, 0.02995, 0.9841, 0.02995, 0.9841, 0.02995, 0.9841, 0.02995, 0.9847, 0.02941, 0.9847, 0.02941, 0.9847, 0.02941, 0.9847, 0.02941, 0.9847, 0.02941, 0.9847, 0.02941, 0.9847, 0.02941, 0.9847, 0.02941, 0.9847, 0.02941, 0.9847, 0.02941, 0.9847, 0.02941, 0.9847, 0.02941, 0.9847, 0.02941, 0.9847, 0.02941, 0.9847, 0.02941, 0.9847, 0.02941, 0.9847, 0.02941, 0.9847, 0.02941, 0.9847, 0.02941, 0.9847, 0.02941, 0.9847, 0.02941, 0.9847, 0.02941, 0.9847, 0.02941, 0.9847, 0.02941, 0.9847, 0.02941, 0.9847, 0.02941, 0.9847, 0.02941, 0.9847, 0.02941, 0.9847, 0.02941, 0.9847, 0.02941, 0.9847, 0.02941, 0.9847, 0.02941, 0.9827, 0.02484, 0.9827, 0.02484, 0.9827, 0.02484, 0.9827, 0.02484, 0.9827, 0.02484, 0.9827, 0.02484, 0.9827, 0.02484, 0.9827, 0.02484, 0.9847, 0.02941, 0.9847, 0.02941, 0.9847, 0.02941, 0.9847, 0.02941, 0.9847, 0.02941, 0.9847, 0.02941, 0.9847, 0.02941, 0.9847, 0.02941, 0.9847, 0.02941, 0.9847, 0.02941, 0.9847, 0.02941, 0.9847, 0.02941, 0.9847, 0.02941, 0.9847, 0.02941, 0.9847, 0.02941, 0.9847, 0.02941, 0.9847, 0.02941, 0.9847, 0.02941, 0.9847, 0.02941, 0.9847, 0.02941, 0.9847, 0.02941, 0.9847, 0.02941, 0.9847, 0.02941, 0.9847, 0.02941, 0.9847, 0.02941, 0.9847, 0.02941, 0.9847, 0.02941, 0.9847, 0.02941, 0.9847, 0.02941, 0.9847, 0.02941, 0.9847, 0.02941, 0.9847, 0.02941, 0.9847, 0.02941, 0.9847, 0.02941, 0.9847, 0.02941, 0.9847, 0.02941, 0.9847, 0.02941, 0.9847, 0.02941, 0.9847, 0.02941, 0.9847, 0.02941, 0.9847, 0.02941, 0.9847, 0.02941, 0.9847, 0.02941, 0.9847, 0.02941, 0.9866, 0.171, 0.9866, 0.171, 0.9866, 0.171, 0.9866, 0.171, 0.9847, 0.02941, 0.9847, 0.02941, 0.9847, 0.02941, 0.9847, 0.02941, 0.9847, 0.02941, 0.9847, 0.02941, 0.9847, 0.02941, 0.9847, 0.02941, 0.9847, 0.02941, 0.9847, 0.02941, 0.9847, 0.02941, 0.9847, 0.02941, 0.9847, 0.02941, 0.9847, 0.02941, 0.9847, 0.02941, 0.9847, 0.02941, 0.9847, 0.02941, 0.9847, 0.02941, 0.9847, 0.02941, 0.9847, 0.02941, 0.9847, 0.02941, 0.9847, 0.02941, 0.9847, 0.02941, 0.9847, 0.02941, 0.9847, 0.02941, 0.9847, 0.02941, 0.9847, 0.02941, 0.9847, 0.02941, 0.9841, 0.02995, 0.9841, 0.02995, 0.9841, 0.02995, 0.9841, 0.02995, 0.9841, 0.02995, 0.9841, 0.02995, 0.9841, 0.02995, 0.9841, 0.02995, 0.9841, 0.02995, 0.9841, 0.02995, 0.9841, 0.02995, 0.9841, 0.02995, 0.9847, 0.02941, 0.9847, 0.02941, 0.9847, 0.02941, 0.9847, 0.02941, 0.9847, 0.02941, 0.9847, 0.02941, 0.9847, 0.02941, 0.9847, 0.02941, 0.9847, 0.02941, 0.9847, 0.02941, 0.9847, 0.02941, 0.9847, 0.02941, 0.9847, 0.02941, 0.9847, 0.02941, 0.9847, 0.02941, 0.9847, 0.02941, 0.9847, 0.02941, 0.9847, 0.02941, 0.9847, 0.02941, 0.9847, 0.02941, 0.9847, 0.08421, 0.9847, 0.08421, 0.9847, 0.08421, 0.9847, 0.08421, 0.9847, 0.02941, 0.9847, 0.02941, 0.9847, 0.02941, 0.9847, 0.02941, 0.9847, 0.02941, 0.9847, 0.02941, 0.9847, 0.02941, 0.9847, 0.02941, 0.9841, 0.02995, 0.9841, 0.02995, 0.9841, 0.02995, 0.9841, 0.02995, 0.9847, 0.07964, 0.9847, 0.07964, 0.9847, 0.07964, 0.9847, 0.07964, 0.9847, 0.07964, 0.9847, 0.07964, 0.9847, 0.07964, 0.9847, 0.07964, 0.9847, 0.07964, 0.9847, 0.07964, 0.9847, 0.07964, 0.9847, 0.07964, 0.9847, 0.07964, 0.9847, 0.07964, 0.9847, 0.07964, 0.9847, 0.07964, 0.9847, 0.07964, 0.9847, 0.07964, 0.9847, 0.07964, 0.9847, 0.07964, 0.9847, 0.07964, 0.9847, 0.07964, 0.9847, 0.07964, 0.9847, 0.07964, 0.9847, 0.07964, 0.9847, 0.07964, 0.9847, 0.07964, 0.9847, 0.07964, 0.9847, 0.07964, 0.9847, 0.07964, 0.9847, 0.07964, 0.9847, 0.07964, 0.3264, 0.07964, 0.3264, 0.07964, 0.3264, 0.07964, 0.3264, 0.07964, 0.512, 0.08421, 0.512, 0.08421, 0.512, 0.08421, 0.512, 0.08421, 0.9085, 0.02484, 0.9085, 0.02484, 0.9085, 0.02484, 0.9085, 0.02484, 0.9085, 0.02484, 0.9085, 0.02484, 0.9085, 0.02484, 0.9085, 0.02484, 0.9085, 0.02484, 0.9085, 0.02484, 0.9085, 0.02484, 0.9085, 0.02484, 0.9085, 0.02484, 0.9085, 0.02484, 0.9085, 0.02484, 0.9085, 0.02484, 0.3264, 0.07964, 0.3264, 0.07964, 0.3264, 0.07964, 0.3264, 0.07964, 0.3264, 0.07964, 0.3264, 0.07964, 0.3264, 0.07964, 0.3264, 0.07964])
me_cube.materials.append(mat_material)
me_cube.use_remesh_preserve_volume = False
me_cube.use_remesh_preserve_attributes = False
me_cube.use_mirror_vertex_groups = False
me_cube.update()

# ---- objects
ob_cube = bpy.data.objects.new('Cube', me_cube)

# ---- transforms, parenting, visibility, modifiers, constraints
ob_cube.location = (0.0, 0.0, 0.0)
ob_cube.lock_rotations_4d = False
ob_cube.empty_display_type = 'ARROWS'
ob_cube.lineart.crease_threshold = 0.0

# ---- collection membership
col_collection.objects.link(ob_cube)

# ---- scene / render settings (as saved in the file)
scene.frame_start = 1; scene.frame_end = 250; scene.frame_set(1)
scene.render.engine = 'BLENDER_EEVEE_NEXT'
scene.cycles.use_denoising = False
scene.cycles.samples = 128
scene.cycles.sampling_pattern = 'TABULATED_SOBOL'
scene.cycles.use_adaptive_sampling = False
scene.cycles.use_light_tree = False
scene.view_settings.view_transform = 'Filmic'
bpy.context.view_layer.update()

# ---- added for rendering (the .blend has no active camera and no usable light): camera, sun
cam_auto = bpy.data.cameras.new('AutoCamera')
cam_auto.lens = 50.0
cam_auto.sensor_width = 36.0
cam_auto.clip_end = 1000.0
ob_auto_camera = bpy.data.objects.new('AutoCamera', cam_auto)
scene.collection.objects.link(ob_auto_camera)
ob_auto_camera.location = (14.2773, -21.0759, 12.0019)
ob_auto_camera.rotation_euler = (1.09748, -7.21219e-08, 0.694738)
scene.camera = ob_auto_camera
light_auto_sun = bpy.data.lights.new('AutoSun', 'SUN')
light_auto_sun.energy = 3.0
light_auto_sun.angle = 0.0523599
ob_auto_sun = bpy.data.objects.new('AutoSun', light_auto_sun)
scene.collection.objects.link(ob_auto_sun)
ob_auto_sun.rotation_euler = (0.872665, 0.174533, 0.523599)
bpy.context.view_layer.update()
